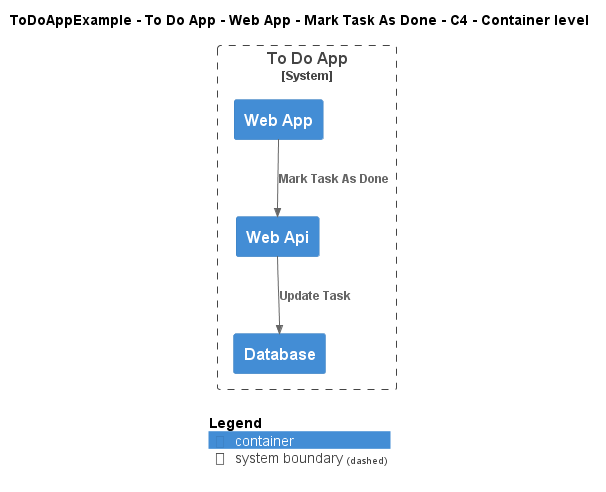

The diagram above was rendered by PlantUML. Its source (embedded in the PNG):
@startuml
!include ..\..\..\..\..\..\..\.c4s\C4_Container.puml

AddElementTag("c4interflow:lifecycle:new", $bgColor=green, $fontColor=#ffffff, $borderColor=green, $shadowing="False")
AddElementTag("c4interflow:lifecycle:changed", $bgColor=orange, $fontColor=#ffffff, $borderColor=orange, $shadowing="False")
AddElementTag("c4interflow:lifecycle:removed", $bgColor=red, $fontColor=#ffffff, $borderColor=red, $shadowing="False")

AddRelTag("c4interflow:lifecycle:new", $textColor=green, $lineColor=green)
AddRelTag("c4interflow:lifecycle:changed", $textColor=orange, $lineColor=orange)
AddRelTag("c4interflow:lifecycle:removed", $textColor=red, $lineColor=red)

SHOW_PERSON_PORTRAIT()
LAYOUT_TOP_DOWN()

skinparam linetype polyline

title ToDoAppExample - To Do App - Web App - Mark Task As Done - C4 - Container level


System_Boundary(ToDoAppExample.SoftwareSystems.ToDoApp, "To Do App") {
    Container(ToDoAppExample.SoftwareSystems.ToDoApp.Containers.WebApp, "Web App", "", "")
    Container(ToDoAppExample.SoftwareSystems.ToDoApp.Containers.WebApi, "Web Api", "", "")
    Container(ToDoAppExample.SoftwareSystems.ToDoApp.Containers.Database, "Database", "", "")
}

Rel(ToDoAppExample.SoftwareSystems.ToDoApp.Containers.WebApp, ToDoAppExample.SoftwareSystems.ToDoApp.Containers.WebApi, "Mark Task As Done")
Rel(ToDoAppExample.SoftwareSystems.ToDoApp.Containers.WebApi, ToDoAppExample.SoftwareSystems.ToDoApp.Containers.Database, "Update Task")


SHOW_LEGEND()
@enduml